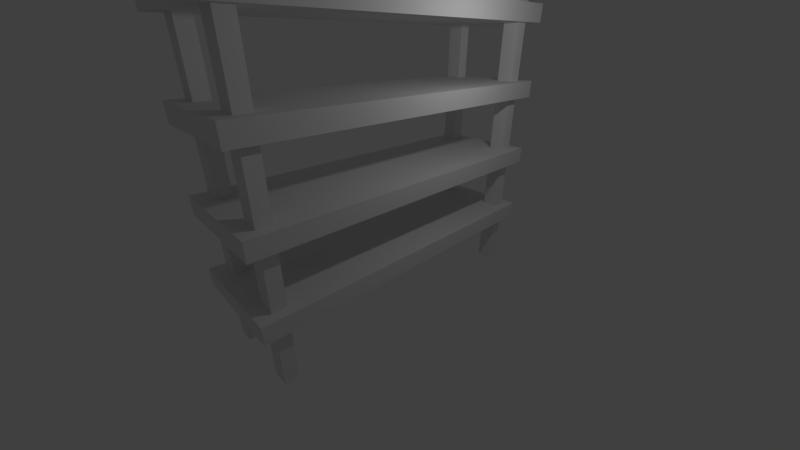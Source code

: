 # Source: rack1.blend  (saved by Blender 2.79.0; exported with 4.5.12 LTS)
import bpy
from mathutils import Matrix  # noqa: F401  (used for matrix-valued properties, if any)

bpy.ops.wm.read_factory_settings(use_empty=True)
scene = bpy.context.scene
scene.name = 'Scene'

# ---- collections
col_collection_1 = bpy.data.collections.new('Collection 1'); scene.collection.children.link(col_collection_1)

# ---- materials (node trees are filled in below, after node groups)
mat_material = bpy.data.materials.new('Material')
mat_material.alpha_threshold = 0.0
mat_material.use_transparent_shadow = False
mat_material.roughness = 0.5
mat_material.line_color = (0.0, 0.0, 0.0, 1.0)

# ---- material node trees

# ---- world
world_world = bpy.data.worlds.new('World'); scene.world = world_world
world_world.color = (0.05088, 0.05088, 0.05088)
world_world.use_sun_shadow = False
world_world.sun_shadow_jitter_overblur = 0.0
world_world.cycles.sampling_method = 'MANUAL'

# ---- cameras
cam_camera = bpy.data.cameras.new('Camera')
cam_camera.clip_end = 100.0
cam_camera.lens = 14.66
cam_camera.sensor_width = 32.0
cam_camera.sensor_height = 18.0
cam_camera.ortho_scale = 7.314
cam_camera.dof.focus_distance = 0.0
cam_camera.dof.aperture_fstop = 128.0

# ---- lights
light_lamp = bpy.data.lights.new('Lamp', 'POINT')
light_lamp.transmission_factor = 0.0
light_lamp.cutoff_distance = 30.0
light_lamp.energy = 100.0
light_lamp.shadow_buffer_clip_start = 1.001
light_lamp.shadow_soft_size = 0.1
light_lamp.shadow_maximum_resolution = 0.006
light_lamp.use_absolute_resolution = True

# ---- meshes
me_cube = bpy.data.meshes.new('Cube')
me_cube.from_pydata([(1.495, 4.675, -0.2378), (1.495, -4.675, -0.2378), (-1.495, -4.675, -0.2378), (-1.495, 4.675, -0.2378), (1.495, 4.675, 0.2378), (1.495, -4.675, 0.2378), (-1.495, -4.675, 0.2378), (-1.495, 4.675, 0.2378), (-7.153e-07, -4.675, 0.2378), (3.576e-07, 4.675, 0.2378), (-1.192e-07, -4.675, -0.2378), (3.576e-07, 4.675, -0.2378), (1.495, -2.308, -0.2378), (1.495, 2.308, -0.2378), (-1.495, 2.308, -0.2378), (-1.495, -2.308, -0.2378), (1.495, 2.308, 0.2378), (1.495, -2.308, 0.2378), (-1.495, -2.308, 0.2378), (-1.495, 2.308, 0.2378), (-3.576e-07, -2.308, 0.2378), (1.192e-07, 2.308, 0.2378), (1.192e-07, -2.308, -0.2378), (2.384e-07, 2.308, -0.2378), (-0.7637, 4.317, -0.2378), (-0.7637, 3.952, -0.2378), (-1.232, 3.952, -0.2378), (-1.232, 4.317, -0.2378), (-0.7637, -3.952, -0.2378), (-0.7637, -4.317, -0.2378), (-1.232, -4.317, -0.2378), (-1.232, -3.952, -0.2378), (1.232, -3.952, -0.2378), (1.232, -4.317, -0.2378), (0.7637, -4.317, -0.2378), (0.7637, -3.952, -0.2378), (1.232, 4.317, -0.2378), (1.232, 3.952, -0.2378), (0.7637, 3.952, -0.2378), (0.7637, 4.317, -0.2378), (-0.7637, 3.952, -1.863), (-0.7637, 4.317, -1.863), (-1.232, 4.317, -1.863), (-1.232, 3.952, -1.863), (-0.7637, -4.317, -1.863), (-0.7637, -3.952, -1.863), (-1.232, -3.952, -1.863), (-1.232, -4.317, -1.863), (1.232, -4.317, -1.863), (1.232, -3.952, -1.863), (0.7637, -3.952, -1.863), (0.7637, -4.317, -1.863), (1.232, 4.317, -1.863), (1.232, 3.952, -1.863), (0.7637, 4.317, -1.863), (0.7637, 3.952, -1.863), (1.495, 4.675, 1.74), (1.495, -4.675, 1.74), (-1.495, -4.675, 1.74), (-1.495, 4.675, 1.74), (1.495, 4.675, 2.215), (1.495, -4.675, 2.215), (-1.495, -4.675, 2.215), (-1.495, 4.675, 2.215), (-7.153e-07, -4.675, 2.215), (3.576e-07, 4.675, 2.215), (-1.192e-07, -4.675, 1.74), (3.576e-07, 4.675, 1.74), (1.495, -2.308, 1.74), (1.495, 2.308, 1.74), (-1.495, 2.308, 1.74), (-1.495, -2.308, 1.74), (1.495, 2.308, 2.215), (1.495, -2.308, 2.215), (-1.495, -2.308, 2.215), (-1.495, 2.308, 2.215), (-3.576e-07, -2.308, 2.215), (1.192e-07, 2.308, 2.215), (1.192e-07, -2.308, 1.74), (2.384e-07, 2.308, 1.74), (-0.7637, 4.317, 1.74), (-0.7637, 3.952, 1.74), (-1.232, 3.952, 1.74), (-1.232, 4.317, 1.74), (-0.7637, -3.952, 1.74), (-0.7637, -4.317, 1.74), (-1.232, -4.317, 1.74), (-1.232, -3.952, 1.74), (1.232, -3.952, 1.74), (1.232, -4.317, 1.74), (0.7637, -4.317, 1.74), (0.7637, -3.952, 1.74), (1.232, 4.317, 1.74), (1.232, 3.952, 1.74), (0.7637, 3.952, 1.74), (0.7637, 4.317, 1.74), (-0.7637, 3.952, 0.1148), (-0.7637, 4.317, 0.1148), (-1.232, 4.317, 0.1148), (-1.232, 3.952, 0.1148), (-0.7637, -4.317, 0.1148), (-0.7637, -3.952, 0.1148), (-1.232, -3.952, 0.1148), (-1.232, -4.317, 0.1148), (1.232, -4.317, 0.1148), (1.232, -3.952, 0.1148), (0.7637, -3.952, 0.1148), (0.7637, -4.317, 0.1148), (1.232, 4.317, 0.1148), (1.232, 3.952, 0.1148), (0.7637, 4.317, 0.1148), (0.7637, 3.952, 0.1148), (1.495, 4.675, 3.822), (1.495, -4.675, 3.822), (-1.495, -4.675, 3.822), (-1.495, 4.675, 3.822), (1.495, 4.675, 4.298), (1.495, -4.675, 4.298), (-1.495, -4.675, 4.298), (-1.495, 4.675, 4.298), (-7.153e-07, -4.675, 4.298), (3.576e-07, 4.675, 4.298), (-1.192e-07, -4.675, 3.822), (3.576e-07, 4.675, 3.822), (1.495, -2.308, 3.822), (1.495, 2.308, 3.822), (-1.495, 2.308, 3.822), (-1.495, -2.308, 3.822), (1.495, 2.308, 4.298), (1.495, -2.308, 4.298), (-1.495, -2.308, 4.298), (-1.495, 2.308, 4.298), (-3.576e-07, -2.308, 4.298), (1.192e-07, 2.308, 4.298), (1.192e-07, -2.308, 3.822), (2.384e-07, 2.308, 3.822), (-0.7637, 4.317, 3.822), (-0.7637, 3.952, 3.822), (-1.232, 3.952, 3.822), (-1.232, 4.317, 3.822), (-0.7637, -3.952, 3.822), (-0.7637, -4.317, 3.822), (-1.232, -4.317, 3.822), (-1.232, -3.952, 3.822), (1.232, -3.952, 3.822), (1.232, -4.317, 3.822), (0.7637, -4.317, 3.822), (0.7637, -3.952, 3.822), (1.232, 4.317, 3.822), (1.232, 3.952, 3.822), (0.7637, 3.952, 3.822), (0.7637, 4.317, 3.822), (-0.7637, 3.952, 2.197), (-0.7637, 4.317, 2.197), (-1.232, 4.317, 2.197), (-1.232, 3.952, 2.197), (-0.7637, -4.317, 2.197), (-0.7637, -3.952, 2.197), (-1.232, -3.952, 2.197), (-1.232, -4.317, 2.197), (1.232, -4.317, 2.197), (1.232, -3.952, 2.197), (0.7637, -3.952, 2.197), (0.7637, -4.317, 2.197), (1.232, 4.317, 2.197), (1.232, 3.952, 2.197), (0.7637, 4.317, 2.197), (0.7637, 3.952, 2.197), (1.495, 4.675, 5.854), (1.495, -4.675, 5.854), (-1.495, -4.675, 5.854), (-1.495, 4.675, 5.854), (1.495, 4.675, 6.329), (1.495, -4.675, 6.329), (-1.495, -4.675, 6.329), (-1.495, 4.675, 6.329), (-7.153e-07, -4.675, 6.329), (3.576e-07, 4.675, 6.329), (-1.192e-07, -4.675, 5.854), (3.576e-07, 4.675, 5.854), (1.495, -2.308, 5.854), (1.495, 2.308, 5.854), (-1.495, 2.308, 5.854), (-1.495, -2.308, 5.854), (1.495, 2.308, 6.329), (1.495, -2.308, 6.329), (-1.495, -2.308, 6.329), (-1.495, 2.308, 6.329), (-3.576e-07, -2.308, 6.329), (1.192e-07, 2.308, 6.329), (1.192e-07, -2.308, 5.854), (2.384e-07, 2.308, 5.854), (-0.7637, 4.317, 5.854), (-0.7637, 3.952, 5.854), (-1.232, 3.952, 5.854), (-1.232, 4.317, 5.854), (-0.7637, -3.952, 5.854), (-0.7637, -4.317, 5.854), (-1.232, -4.317, 5.854), (-1.232, -3.952, 5.854), (1.232, -3.952, 5.854), (1.232, -4.317, 5.854), (0.7637, -4.317, 5.854), (0.7637, -3.952, 5.854), (1.232, 4.317, 5.854), (1.232, 3.952, 5.854), (0.7637, 3.952, 5.854), (0.7637, 4.317, 5.854), (-0.7637, 3.952, 4.229), (-0.7637, 4.317, 4.229), (-1.232, 4.317, 4.229), (-1.232, 3.952, 4.229), (-0.7637, -4.317, 4.229), (-0.7637, -3.952, 4.229), (-1.232, -3.952, 4.229), (-1.232, -4.317, 4.229), (1.232, -4.317, 4.229), (1.232, -3.952, 4.229), (0.7637, -3.952, 4.229), (0.7637, -4.317, 4.229), (1.232, 4.317, 4.229), (1.232, 3.952, 4.229), (0.7637, 4.317, 4.229), (0.7637, 3.952, 4.229), (1.495, 4.675, 7.903), (1.495, -4.675, 7.903), (-1.495, -4.675, 7.903), (-1.495, 4.675, 7.903), (1.495, 4.675, 8.378), (1.495, -4.675, 8.378), (-1.495, -4.675, 8.378), (-1.495, 4.675, 8.378), (-7.153e-07, -4.675, 8.378), (3.576e-07, 4.675, 8.378), (-1.192e-07, -4.675, 7.903), (3.576e-07, 4.675, 7.903), (1.495, -2.308, 7.903), (1.495, 2.308, 7.903), (-1.495, 2.308, 7.903), (-1.495, -2.308, 7.903), (1.495, 2.308, 8.378), (1.495, -2.308, 8.378), (-1.495, -2.308, 8.378), (-1.495, 2.308, 8.378), (-3.576e-07, -2.308, 8.378), (1.192e-07, 2.308, 8.378), (1.192e-07, -2.308, 7.903), (2.384e-07, 2.308, 7.903), (-0.7637, 4.317, 7.903), (-0.7637, 3.952, 7.903), (-1.232, 3.952, 7.903), (-1.232, 4.317, 7.903), (-0.7637, -3.952, 7.903), (-0.7637, -4.317, 7.903), (-1.232, -4.317, 7.903), (-1.232, -3.952, 7.903), (1.232, -3.952, 7.903), (1.232, -4.317, 7.903), (0.7637, -4.317, 7.903), (0.7637, -3.952, 7.903), (1.232, 4.317, 7.903), (1.232, 3.952, 7.903), (0.7637, 3.952, 7.903), (0.7637, 4.317, 7.903), (-0.7637, 3.952, 6.278), (-0.7637, 4.317, 6.278), (-1.232, 4.317, 6.278), (-1.232, 3.952, 6.278), (-0.7637, -4.317, 6.278), (-0.7637, -3.952, 6.278), (-1.232, -3.952, 6.278), (-1.232, -4.317, 6.278), (1.232, -4.317, 6.278), (1.232, -3.952, 6.278), (0.7637, -3.952, 6.278), (0.7637, -4.317, 6.278), (1.232, 4.317, 6.278), (1.232, 3.952, 6.278), (0.7637, 4.317, 6.278), (0.7637, 3.952, 6.278)], [], [(0, 4, 16, 13), (9, 7, 19, 21), (35, 32, 49, 50), (10, 8, 6, 2), (2, 6, 18, 15), (9, 11, 3, 7), (20, 18, 6, 8), (14, 19, 7, 3), (12, 22, 23, 13), (25, 26, 43, 40), (19, 14, 15, 18), (17, 12, 13, 16), (20, 17, 16, 21), (22, 15, 14, 23), (12, 17, 5, 1), (18, 20, 21, 19), (36, 37, 53, 52), (17, 20, 8, 5), (4, 0, 11, 9), (1, 5, 8, 10), (31, 28, 45, 46), (4, 9, 21, 16), (11, 23, 25, 24), (23, 14, 26, 25), (14, 3, 27, 26), (3, 11, 24, 27), (22, 10, 29, 28), (10, 2, 30, 29), (2, 15, 31, 30), (15, 22, 28, 31), (12, 1, 33, 32), (1, 10, 34, 33), (10, 22, 35, 34), (22, 12, 32, 35), (0, 13, 37, 36), (13, 23, 38, 37), (23, 11, 39, 38), (11, 0, 36, 39), (41, 40, 43, 42), (45, 44, 47, 46), (49, 48, 51, 50), (52, 53, 55, 54), (29, 30, 47, 44), (39, 36, 52, 54), (26, 27, 42, 43), (33, 34, 51, 48), (30, 31, 46, 47), (37, 38, 55, 53), (34, 35, 50, 51), (38, 39, 54, 55), (24, 25, 40, 41), (28, 29, 44, 45), (27, 24, 41, 42), (32, 33, 48, 49), (56, 60, 72, 69), (65, 63, 75, 77), (91, 88, 105, 106), (66, 64, 62, 58), (58, 62, 74, 71), (65, 67, 59, 63), (76, 74, 62, 64), (70, 75, 63, 59), (68, 78, 79, 69), (81, 82, 99, 96), (75, 70, 71, 74), (73, 68, 69, 72), (76, 73, 72, 77), (78, 71, 70, 79), (68, 73, 61, 57), (74, 76, 77, 75), (92, 93, 109, 108), (73, 76, 64, 61), (60, 56, 67, 65), (57, 61, 64, 66), (87, 84, 101, 102), (60, 65, 77, 72), (67, 79, 81, 80), (79, 70, 82, 81), (70, 59, 83, 82), (59, 67, 80, 83), (78, 66, 85, 84), (66, 58, 86, 85), (58, 71, 87, 86), (71, 78, 84, 87), (68, 57, 89, 88), (57, 66, 90, 89), (66, 78, 91, 90), (78, 68, 88, 91), (56, 69, 93, 92), (69, 79, 94, 93), (79, 67, 95, 94), (67, 56, 92, 95), (97, 96, 99, 98), (101, 100, 103, 102), (105, 104, 107, 106), (108, 109, 111, 110), (85, 86, 103, 100), (95, 92, 108, 110), (82, 83, 98, 99), (89, 90, 107, 104), (86, 87, 102, 103), (93, 94, 111, 109), (90, 91, 106, 107), (94, 95, 110, 111), (80, 81, 96, 97), (84, 85, 100, 101), (83, 80, 97, 98), (88, 89, 104, 105), (112, 116, 128, 125), (121, 119, 131, 133), (147, 144, 161, 162), (122, 120, 118, 114), (114, 118, 130, 127), (121, 123, 115, 119), (132, 130, 118, 120), (126, 131, 119, 115), (124, 134, 135, 125), (137, 138, 155, 152), (131, 126, 127, 130), (129, 124, 125, 128), (132, 129, 128, 133), (134, 127, 126, 135), (124, 129, 117, 113), (130, 132, 133, 131), (148, 149, 165, 164), (129, 132, 120, 117), (116, 112, 123, 121), (113, 117, 120, 122), (143, 140, 157, 158), (116, 121, 133, 128), (123, 135, 137, 136), (135, 126, 138, 137), (126, 115, 139, 138), (115, 123, 136, 139), (134, 122, 141, 140), (122, 114, 142, 141), (114, 127, 143, 142), (127, 134, 140, 143), (124, 113, 145, 144), (113, 122, 146, 145), (122, 134, 147, 146), (134, 124, 144, 147), (112, 125, 149, 148), (125, 135, 150, 149), (135, 123, 151, 150), (123, 112, 148, 151), (153, 152, 155, 154), (157, 156, 159, 158), (161, 160, 163, 162), (164, 165, 167, 166), (141, 142, 159, 156), (151, 148, 164, 166), (138, 139, 154, 155), (145, 146, 163, 160), (142, 143, 158, 159), (149, 150, 167, 165), (146, 147, 162, 163), (150, 151, 166, 167), (136, 137, 152, 153), (140, 141, 156, 157), (139, 136, 153, 154), (144, 145, 160, 161), (168, 172, 184, 181), (177, 175, 187, 189), (203, 200, 217, 218), (178, 176, 174, 170), (170, 174, 186, 183), (177, 179, 171, 175), (188, 186, 174, 176), (182, 187, 175, 171), (180, 190, 191, 181), (193, 194, 211, 208), (187, 182, 183, 186), (185, 180, 181, 184), (188, 185, 184, 189), (190, 183, 182, 191), (180, 185, 173, 169), (186, 188, 189, 187), (204, 205, 221, 220), (185, 188, 176, 173), (172, 168, 179, 177), (169, 173, 176, 178), (199, 196, 213, 214), (172, 177, 189, 184), (179, 191, 193, 192), (191, 182, 194, 193), (182, 171, 195, 194), (171, 179, 192, 195), (190, 178, 197, 196), (178, 170, 198, 197), (170, 183, 199, 198), (183, 190, 196, 199), (180, 169, 201, 200), (169, 178, 202, 201), (178, 190, 203, 202), (190, 180, 200, 203), (168, 181, 205, 204), (181, 191, 206, 205), (191, 179, 207, 206), (179, 168, 204, 207), (209, 208, 211, 210), (213, 212, 215, 214), (217, 216, 219, 218), (220, 221, 223, 222), (197, 198, 215, 212), (207, 204, 220, 222), (194, 195, 210, 211), (201, 202, 219, 216), (198, 199, 214, 215), (205, 206, 223, 221), (202, 203, 218, 219), (206, 207, 222, 223), (192, 193, 208, 209), (196, 197, 212, 213), (195, 192, 209, 210), (200, 201, 216, 217), (224, 228, 240, 237), (233, 231, 243, 245), (259, 256, 273, 274), (234, 232, 230, 226), (226, 230, 242, 239), (233, 235, 227, 231), (244, 242, 230, 232), (238, 243, 231, 227), (236, 246, 247, 237), (249, 250, 267, 264), (243, 238, 239, 242), (241, 236, 237, 240), (244, 241, 240, 245), (246, 239, 238, 247), (236, 241, 229, 225), (242, 244, 245, 243), (260, 261, 277, 276), (241, 244, 232, 229), (228, 224, 235, 233), (225, 229, 232, 234), (255, 252, 269, 270), (228, 233, 245, 240), (235, 247, 249, 248), (247, 238, 250, 249), (238, 227, 251, 250), (227, 235, 248, 251), (246, 234, 253, 252), (234, 226, 254, 253), (226, 239, 255, 254), (239, 246, 252, 255), (236, 225, 257, 256), (225, 234, 258, 257), (234, 246, 259, 258), (246, 236, 256, 259), (224, 237, 261, 260), (237, 247, 262, 261), (247, 235, 263, 262), (235, 224, 260, 263), (265, 264, 267, 266), (269, 268, 271, 270), (273, 272, 275, 274), (276, 277, 279, 278), (253, 254, 271, 268), (263, 260, 276, 278), (250, 251, 266, 267), (257, 258, 275, 272), (254, 255, 270, 271), (261, 262, 279, 277), (258, 259, 274, 275), (262, 263, 278, 279), (248, 249, 264, 265), (252, 253, 268, 269), (251, 248, 265, 266), (256, 257, 272, 273)])
_uv = me_cube.uv_layers.new(name='UVMap')
_uv.uv.foreach_set('vector', [0.8375, 0.3811, 0.8375, 0.6189, -0.3462, 0.6189, -0.3462, 0.3811, 0.5, 0.8375, -0.2477, 0.8375, -0.2477, -0.3462, 0.5, -0.3462, 0.8818, 0.3811, 1.116, 0.3811, 1.116, -0.4313, 0.8818, -0.4313, 0.5, 0.3811, 0.5, 0.6189, -0.2477, 0.6189, -0.2477, 0.3811, 0.1625, 0.3811, 0.1625, 0.6189, 1.346, 0.6189, 1.346, 0.3811, 0.5, 0.6189, 0.5, 0.3811, -0.2477, 0.3811, -0.2477, 0.6189, 0.5, 0.3462, -0.2477, 0.3462, -0.2477, -0.8375, 0.5, -0.8375, 0.6538, 0.3811, 0.6538, 0.6189, 1.838, 0.6189, 1.838, 0.3811, 0.2477, 0.3462, -0.5, 0.3462, -0.5, 2.654, 0.2477, 2.654, 0.1182, 0.3811, -0.1162, 0.3811, -0.1162, -0.4313, 0.1182, -0.4313, 0.6538, 0.6189, 0.6538, 0.3811, -1.654, 0.3811, -1.654, 0.6189, 0.3462, 0.6189, 0.3462, 0.3811, 2.654, 0.3811, 2.654, 0.6189, 0.5, 0.3462, 1.248, 0.3462, 1.248, 2.654, 0.5, 2.654, 0.5, 0.3462, -0.2477, 0.3462, -0.2477, 2.654, 0.5, 2.654, 0.3462, 0.3811, 0.3462, 0.6189, -0.8375, 0.6189, -0.8375, 0.3811, 0.7523, 0.3462, 1.5, 0.3462, 1.5, 2.654, 0.7523, 2.654, 0.6584, 0.3811, 0.4758, 0.3811, 0.4758, -0.4313, 0.6584, -0.4313, 0.2477, 0.3462, -0.5, 0.3462, -0.5, -0.8375, 0.2477, -0.8375, 0.2477, 0.6189, 0.2477, 0.3811, -0.5, 0.3811, -0.5, 0.6189, 0.2477, 0.3811, 0.2477, 0.6189, -0.5, 0.6189, -0.5, 0.3811, 0.8838, 0.3811, 1.118, 0.3811, 1.118, -0.4313, 0.8838, -0.4313, 0.2477, 0.8375, -0.5, 0.8375, -0.5, -0.3462, 0.2477, -0.3462, 0.5, 0.8375, 0.5, -0.3462, 0.1182, 0.4758, 0.1182, 0.6584, 0.5, 0.6538, -0.2477, 0.6538, -0.1162, 1.476, 0.1182, 1.476, 0.7523, 0.6538, 0.7523, 1.838, 0.8838, 1.658, 0.8838, 1.476, 0.7523, 0.8375, 1.5, 0.8375, 1.118, 0.6584, 0.8838, 0.6584, 0.5, 0.3462, 0.5, -0.8375, 0.1182, -0.6584, 0.1182, -0.4758, 0.5, 0.1625, -0.2477, 0.1625, -0.1162, 0.3416, 0.1182, 0.3416, 0.7523, 0.1625, 0.7523, 1.346, 0.8838, 0.5242, 0.8838, 0.3416, 0.7523, 0.3462, 1.5, 0.3462, 1.118, -0.4758, 0.8838, -0.4758, 0.2477, 0.3462, 0.2477, -0.8375, 0.1162, -0.6584, 0.1162, -0.4758, 0.2477, 0.1625, -0.5, 0.1625, -0.1182, 0.3416, 0.1162, 0.3416, 0.5, 0.1625, 0.5, 1.346, 0.8818, 0.5242, 0.8818, 0.3416, 0.5, 0.3462, 1.248, 0.3462, 1.116, -0.4758, 0.8818, -0.4758, 0.2477, 0.8375, 0.2477, -0.3462, 0.1162, 0.4758, 0.1162, 0.6584, 0.2477, 0.6538, -0.5, 0.6538, -0.1182, 1.476, 0.1162, 1.476, 0.5, 0.6538, 0.5, 1.838, 0.8818, 1.658, 0.8818, 1.476, 0.5, 0.8375, 1.248, 0.8375, 1.116, 0.6584, 0.8818, 0.6584, 0.1182, 0.6584, 0.1182, 0.4758, -0.1162, 0.4758, -0.1162, 0.6584, 0.1182, 0.5242, 0.1182, 0.3416, -0.1162, 0.3416, -0.1162, 0.5242, 0.1162, 0.5242, 0.1162, 0.3416, -0.1182, 0.3416, -0.1182, 0.5242, 0.1162, 0.6584, 0.1162, 0.4758, -0.1182, 0.4758, -0.1182, 0.6584, 0.1182, 0.3811, -0.1162, 0.3811, -0.1162, -0.4313, 0.1182, -0.4313, 0.8818, 0.3811, 1.116, 0.3811, 1.116, -0.4313, 0.8818, -0.4313, 0.4758, 0.3811, 0.6584, 0.3811, 0.6584, -0.4313, 0.4758, -0.4313, 0.1162, 0.3811, -0.1182, 0.3811, -0.1182, -0.4313, 0.1162, -0.4313, 0.3416, 0.3811, 0.5242, 0.3811, 0.5242, -0.4313, 0.3416, -0.4313, 0.1162, 0.3811, -0.1182, 0.3811, -0.1182, -0.4313, 0.1162, -0.4313, 0.3416, 0.3811, 0.5242, 0.3811, 0.5242, -0.4313, 0.3416, -0.4313, 0.4758, 0.3811, 0.6584, 0.3811, 0.6584, -0.4313, 0.4758, -0.4313, 0.6584, 0.3811, 0.4758, 0.3811, 0.4758, -0.4313, 0.6584, -0.4313, 0.5242, 0.3811, 0.3416, 0.3811, 0.3416, -0.4313, 0.5242, -0.4313, 0.8838, 0.3811, 1.118, 0.3811, 1.118, -0.4313, 0.8838, -0.4313, 0.5242, 0.3811, 0.3416, 0.3811, 0.3416, -0.4313, 0.5242, -0.4313, 0.8375, 0.3698, 0.8375, 0.6076, -0.3462, 0.6076, -0.3462, 0.3698, 0.5, 0.8375, -0.2477, 0.8375, -0.2477, -0.3462, 0.5, -0.3462, 0.8818, 0.3698, 1.116, 0.3698, 1.116, -0.4426, 0.8818, -0.4426, 0.5, 0.3698, 0.5, 0.6076, -0.2477, 0.6076, -0.2477, 0.3698, 0.1625, 0.3698, 0.1625, 0.6076, 1.346, 0.6076, 1.346, 0.3698, 0.5, 0.6076, 0.5, 0.3698, -0.2477, 0.3698, -0.2477, 0.6076, 0.5, 0.3462, -0.2477, 0.3462, -0.2477, -0.8375, 0.5, -0.8375, 0.6538, 0.3698, 0.6538, 0.6076, 1.838, 0.6076, 1.838, 0.3698, 0.2477, 0.3462, -0.5, 0.3462, -0.5, 2.654, 0.2477, 2.654, 0.1182, 0.3698, -0.1162, 0.3698, -0.1162, -0.4426, 0.1182, -0.4426, 0.6538, 0.6076, 0.6538, 0.3698, -1.654, 0.3698, -1.654, 0.6076, 0.3462, 0.6076, 0.3462, 0.3698, 2.654, 0.3698, 2.654, 0.6076, 0.5, 0.3462, 1.248, 0.3462, 1.248, 2.654, 0.5, 2.654, 0.5, 0.3462, -0.2477, 0.3462, -0.2477, 2.654, 0.5, 2.654, 0.3462, 0.3698, 0.3462, 0.6076, -0.8375, 0.6076, -0.8375, 0.3698, 0.7523, 0.3462, 1.5, 0.3462, 1.5, 2.654, 0.7523, 2.654, 0.6584, 0.3698, 0.4758, 0.3698, 0.4758, -0.4426, 0.6584, -0.4426, 0.2477, 0.3462, -0.5, 0.3462, -0.5, -0.8375, 0.2477, -0.8375, 0.2477, 0.6076, 0.2477, 0.3698, -0.5, 0.3698, -0.5, 0.6076, 0.2477, 0.3698, 0.2477, 0.6076, -0.5, 0.6076, -0.5, 0.3698, 0.8838, 0.3698, 1.118, 0.3698, 1.118, -0.4426, 0.8838, -0.4426, 0.2477, 0.8375, -0.5, 0.8375, -0.5, -0.3462, 0.2477, -0.3462, 0.5, 0.8375, 0.5, -0.3462, 0.1182, 0.4758, 0.1182, 0.6584, 0.5, 0.6538, -0.2477, 0.6538, -0.1162, 1.476, 0.1182, 1.476, 0.7523, 0.6538, 0.7523, 1.838, 0.8838, 1.658, 0.8838, 1.476, 0.7523, 0.8375, 1.5, 0.8375, 1.118, 0.6584, 0.8838, 0.6584, 0.5, 0.3462, 0.5, -0.8375, 0.1182, -0.6584, 0.1182, -0.4758, 0.5, 0.1625, -0.2477, 0.1625, -0.1162, 0.3416, 0.1182, 0.3416, 0.7523, 0.1625, 0.7523, 1.346, 0.8838, 0.5242, 0.8838, 0.3416, 0.7523, 0.3462, 1.5, 0.3462, 1.118, -0.4758, 0.8838, -0.4758, 0.2477, 0.3462, 0.2477, -0.8375, 0.1162, -0.6584, 0.1162, -0.4758, 0.2477, 0.1625, -0.5, 0.1625, -0.1182, 0.3416, 0.1162, 0.3416, 0.5, 0.1625, 0.5, 1.346, 0.8818, 0.5242, 0.8818, 0.3416, 0.5, 0.3462, 1.248, 0.3462, 1.116, -0.4758, 0.8818, -0.4758, 0.2477, 0.8375, 0.2477, -0.3462, 0.1162, 0.4758, 0.1162, 0.6584, 0.2477, 0.6538, -0.5, 0.6538, -0.1182, 1.476, 0.1162, 1.476, 0.5, 0.6538, 0.5, 1.838, 0.8818, 1.658, 0.8818, 1.476, 0.5, 0.8375, 1.248, 0.8375, 1.116, 0.6584, 0.8818, 0.6584, 0.1182, 0.6584, 0.1182, 0.4758, -0.1162, 0.4758, -0.1162, 0.6584, 0.1182, 0.5242, 0.1182, 0.3416, -0.1162, 0.3416, -0.1162, 0.5242, 0.1162, 0.5242, 0.1162, 0.3416, -0.1182, 0.3416, -0.1182, 0.5242, 0.1162, 0.6584, 0.1162, 0.4758, -0.1182, 0.4758, -0.1182, 0.6584, 0.1182, 0.3698, -0.1162, 0.3698, -0.1162, -0.4426, 0.1182, -0.4426, 0.8818, 0.3698, 1.116, 0.3698, 1.116, -0.4426, 0.8818, -0.4426, 0.4758, 0.3698, 0.6584, 0.3698, 0.6584, -0.4426, 0.4758, -0.4426, 0.1162, 0.3698, -0.1182, 0.3698, -0.1182, -0.4426, 0.1162, -0.4426, 0.3416, 0.3698, 0.5242, 0.3698, 0.5242, -0.4426, 0.3416, -0.4426, 0.1162, 0.3698, -0.1182, 0.3698, -0.1182, -0.4426, 0.1162, -0.4426, 0.3416, 0.3698, 0.5242, 0.3698, 0.5242, -0.4426, 0.3416, -0.4426, 0.4758, 0.3698, 0.6584, 0.3698, 0.6584, -0.4426, 0.4758, -0.4426, 0.6584, 0.3698, 0.4758, 0.3698, 0.4758, -0.4426, 0.6584, -0.4426, 0.5242, 0.3698, 0.3416, 0.3698, 0.3416, -0.4426, 0.5242, -0.4426, 0.8838, 0.3698, 1.118, 0.3698, 1.118, -0.4426, 0.8838, -0.4426, 0.5242, 0.3698, 0.3416, 0.3698, 0.3416, -0.4426, 0.5242, -0.4426, 0.8375, 0.4111, 0.8375, 0.6488, -0.3462, 0.6488, -0.3462, 0.4111, 0.5, 0.8375, -0.2477, 0.8375, -0.2477, -0.3462, 0.5, -0.3462, 0.8818, 0.4111, 1.116, 0.4111, 1.116, -0.4014, 0.8818, -0.4014, 0.5, 0.4111, 0.5, 0.6488, -0.2477, 0.6488, -0.2477, 0.4111, 0.1625, 0.4111, 0.1625, 0.6488, 1.346, 0.6488, 1.346, 0.4111, 0.5, 0.6488, 0.5, 0.4111, -0.2477, 0.4111, -0.2477, 0.6488, 0.5, 0.3462, -0.2477, 0.3462, -0.2477, -0.8375, 0.5, -0.8375, 0.6538, 0.4111, 0.6538, 0.6488, 1.838, 0.6488, 1.838, 0.4111, 0.2477, 0.3462, -0.5, 0.3462, -0.5, 2.654, 0.2477, 2.654, 0.1182, 0.4111, -0.1162, 0.4111, -0.1162, -0.4014, 0.1182, -0.4014, 0.6538, 0.6488, 0.6538, 0.4111, -1.654, 0.4111, -1.654, 0.6488, 0.3462, 0.6488, 0.3462, 0.4111, 2.654, 0.4111, 2.654, 0.6488, 0.5, 0.3462, 1.248, 0.3462, 1.248, 2.654, 0.5, 2.654, 0.5, 0.3462, -0.2477, 0.3462, -0.2477, 2.654, 0.5, 2.654, 0.3462, 0.4111, 0.3462, 0.6488, -0.8375, 0.6488, -0.8375, 0.4111, 0.7523, 0.3462, 1.5, 0.3462, 1.5, 2.654, 0.7523, 2.654, 0.6584, 0.4111, 0.4758, 0.4111, 0.4758, -0.4014, 0.6584, -0.4014, 0.2477, 0.3462, -0.5, 0.3462, -0.5, -0.8375, 0.2477, -0.8375, 0.2477, 0.6488, 0.2477, 0.4111, -0.5, 0.4111, -0.5, 0.6488, 0.2477, 0.4111, 0.2477, 0.6488, -0.5, 0.6488, -0.5, 0.4111, 0.8838, 0.4111, 1.118, 0.4111, 1.118, -0.4014, 0.8838, -0.4014, 0.2477, 0.8375, -0.5, 0.8375, -0.5, -0.3462, 0.2477, -0.3462, 0.5, 0.8375, 0.5, -0.3462, 0.1182, 0.4758, 0.1182, 0.6584, 0.5, 0.6538, -0.2477, 0.6538, -0.1162, 1.476, 0.1182, 1.476, 0.7523, 0.6538, 0.7523, 1.838, 0.8838, 1.658, 0.8838, 1.476, 0.7523, 0.8375, 1.5, 0.8375, 1.118, 0.6584, 0.8838, 0.6584, 0.5, 0.3462, 0.5, -0.8375, 0.1182, -0.6584, 0.1182, -0.4758, 0.5, 0.1625, -0.2477, 0.1625, -0.1162, 0.3416, 0.1182, 0.3416, 0.7523, 0.1625, 0.7523, 1.346, 0.8838, 0.5242, 0.8838, 0.3416, 0.7523, 0.3462, 1.5, 0.3462, 1.118, -0.4758, 0.8838, -0.4758, 0.2477, 0.3462, 0.2477, -0.8375, 0.1162, -0.6584, 0.1162, -0.4758, 0.2477, 0.1625, -0.5, 0.1625, -0.1182, 0.3416, 0.1162, 0.3416, 0.5, 0.1625, 0.5, 1.346, 0.8818, 0.5242, 0.8818, 0.3416, 0.5, 0.3462, 1.248, 0.3462, 1.116, -0.4758, 0.8818, -0.4758, 0.2477, 0.8375, 0.2477, -0.3462, 0.1162, 0.4758, 0.1162, 0.6584, 0.2477, 0.6538, -0.5, 0.6538, -0.1182, 1.476, 0.1162, 1.476, 0.5, 0.6538, 0.5, 1.838, 0.8818, 1.658, 0.8818, 1.476, 0.5, 0.8375, 1.248, 0.8375, 1.116, 0.6584, 0.8818, 0.6584, 0.1182, 0.6584, 0.1182, 0.4758, -0.1162, 0.4758, -0.1162, 0.6584, 0.1182, 0.5242, 0.1182, 0.3416, -0.1162, 0.3416, -0.1162, 0.5242, 0.1162, 0.5242, 0.1162, 0.3416, -0.1182, 0.3416, -0.1182, 0.5242, 0.1162, 0.6584, 0.1162, 0.4758, -0.1182, 0.4758, -0.1182, 0.6584, 0.1182, 0.4111, -0.1162, 0.4111, -0.1162, -0.4014, 0.1182, -0.4014, 0.8818, 0.4111, 1.116, 0.4111, 1.116, -0.4014, 0.8818, -0.4014, 0.4758, 0.4111, 0.6584, 0.4111, 0.6584, -0.4014, 0.4758, -0.4014, 0.1162, 0.4111, -0.1182, 0.4111, -0.1182, -0.4014, 0.1162, -0.4014, 0.3416, 0.4111, 0.5242, 0.4111, 0.5242, -0.4014, 0.3416, -0.4014, 0.1162, 0.4111, -0.1182, 0.4111, -0.1182, -0.4014, 0.1162, -0.4014, 0.3416, 0.4111, 0.5242, 0.4111, 0.5242, -0.4014, 0.3416, -0.4014, 0.4758, 0.4111, 0.6584, 0.4111, 0.6584, -0.4014, 0.4758, -0.4014, 0.6584, 0.4111, 0.4758, 0.4111, 0.4758, -0.4014, 0.6584, -0.4014, 0.5242, 0.4111, 0.3416, 0.4111, 0.3416, -0.4014, 0.5242, -0.4014, 0.8838, 0.4111, 1.118, 0.4111, 1.118, -0.4014, 0.8838, -0.4014, 0.5242, 0.4111, 0.3416, 0.4111, 0.3416, -0.4014, 0.5242, -0.4014, 0.8375, 0.4269, 0.8375, 0.6647, -0.3462, 0.6647, -0.3462, 0.4269, 0.5, 0.8375, -0.2477, 0.8375, -0.2477, -0.3462, 0.5, -0.3462, 0.8818, 0.4269, 1.116, 0.4269, 1.116, -0.3855, 0.8818, -0.3855, 0.5, 0.4269, 0.5, 0.6647, -0.2477, 0.6647, -0.2477, 0.4269, 0.1625, 0.4269, 0.1625, 0.6647, 1.346, 0.6647, 1.346, 0.4269, 0.5, 0.6647, 0.5, 0.4269, -0.2477, 0.4269, -0.2477, 0.6647, 0.5, 0.3462, -0.2477, 0.3462, -0.2477, -0.8375, 0.5, -0.8375, 0.6538, 0.4269, 0.6538, 0.6647, 1.838, 0.6647, 1.838, 0.4269, 0.2477, 0.3462, -0.5, 0.3462, -0.5, 2.654, 0.2477, 2.654, 0.1182, 0.4269, -0.1162, 0.4269, -0.1162, -0.3855, 0.1182, -0.3855, 0.6538, 0.6647, 0.6538, 0.4269, -1.654, 0.4269, -1.654, 0.6647, 0.3462, 0.6647, 0.3462, 0.4269, 2.654, 0.4269, 2.654, 0.6647, 0.5, 0.3462, 1.248, 0.3462, 1.248, 2.654, 0.5, 2.654, 0.5, 0.3462, -0.2477, 0.3462, -0.2477, 2.654, 0.5, 2.654, 0.3462, 0.4269, 0.3462, 0.6647, -0.8375, 0.6647, -0.8375, 0.4269, 0.7523, 0.3462, 1.5, 0.3462, 1.5, 2.654, 0.7523, 2.654, 0.6584, 0.4269, 0.4758, 0.4269, 0.4758, -0.3855, 0.6584, -0.3855, 0.2477, 0.3462, -0.5, 0.3462, -0.5, -0.8375, 0.2477, -0.8375, 0.2477, 0.6647, 0.2477, 0.4269, -0.5, 0.4269, -0.5, 0.6647, 0.2477, 0.4269, 0.2477, 0.6647, -0.5, 0.6647, -0.5, 0.4269, 0.8838, 0.4269, 1.118, 0.4269, 1.118, -0.3855, 0.8838, -0.3855, 0.2477, 0.8375, -0.5, 0.8375, -0.5, -0.3462, 0.2477, -0.3462, 0.5, 0.8375, 0.5, -0.3462, 0.1182, 0.4758, 0.1182, 0.6584, 0.5, 0.6538, -0.2477, 0.6538, -0.1162, 1.476, 0.1182, 1.476, 0.7523, 0.6538, 0.7523, 1.838, 0.8838, 1.658, 0.8838, 1.476, 0.7523, 0.8375, 1.5, 0.8375, 1.118, 0.6584, 0.8838, 0.6584, 0.5, 0.3462, 0.5, -0.8375, 0.1182, -0.6584, 0.1182, -0.4758, 0.5, 0.1625, -0.2477, 0.1625, -0.1162, 0.3416, 0.1182, 0.3416, 0.7523, 0.1625, 0.7523, 1.346, 0.8838, 0.5242, 0.8838, 0.3416, 0.7523, 0.3462, 1.5, 0.3462, 1.118, -0.4758, 0.8838, -0.4758, 0.2477, 0.3462, 0.2477, -0.8375, 0.1162, -0.6584, 0.1162, -0.4758, 0.2477, 0.1625, -0.5, 0.1625, -0.1182, 0.3416, 0.1162, 0.3416, 0.5, 0.1625, 0.5, 1.346, 0.8818, 0.5242, 0.8818, 0.3416, 0.5, 0.3462, 1.248, 0.3462, 1.116, -0.4758, 0.8818, -0.4758, 0.2477, 0.8375, 0.2477, -0.3462, 0.1162, 0.4758, 0.1162, 0.6584, 0.2477, 0.6538, -0.5, 0.6538, -0.1182, 1.476, 0.1162, 1.476, 0.5, 0.6538, 0.5, 1.838, 0.8818, 1.658, 0.8818, 1.476, 0.5, 0.8375, 1.248, 0.8375, 1.116, 0.6584, 0.8818, 0.6584, 0.1182, 0.6584, 0.1182, 0.4758, -0.1162, 0.4758, -0.1162, 0.6584, 0.1182, 0.5242, 0.1182, 0.3416, -0.1162, 0.3416, -0.1162, 0.5242, 0.1162, 0.5242, 0.1162, 0.3416, -0.1182, 0.3416, -0.1182, 0.5242, 0.1162, 0.6584, 0.1162, 0.4758, -0.1182, 0.4758, -0.1182, 0.6584, 0.1182, 0.4269, -0.1162, 0.4269, -0.1162, -0.3855, 0.1182, -0.3855, 0.8818, 0.4269, 1.116, 0.4269, 1.116, -0.3855, 0.8818, -0.3855, 0.4758, 0.4269, 0.6584, 0.4269, 0.6584, -0.3855, 0.4758, -0.3855, 0.1162, 0.4269, -0.1182, 0.4269, -0.1182, -0.3855, 0.1162, -0.3855, 0.3416, 0.4269, 0.5242, 0.4269, 0.5242, -0.3855, 0.3416, -0.3855, 0.1162, 0.4269, -0.1182, 0.4269, -0.1182, -0.3855, 0.1162, -0.3855, 0.3416, 0.4269, 0.5242, 0.4269, 0.5242, -0.3855, 0.3416, -0.3855, 0.4758, 0.4269, 0.6584, 0.4269, 0.6584, -0.3855, 0.4758, -0.3855, 0.6584, 0.4269, 0.4758, 0.4269, 0.4758, -0.3855, 0.6584, -0.3855, 0.5242, 0.4269, 0.3416, 0.4269, 0.3416, -0.3855, 0.5242, -0.3855, 0.8838, 0.4269, 1.118, 0.4269, 1.118, -0.3855, 0.8838, -0.3855, 0.5242, 0.4269, 0.3416, 0.4269, 0.3416, -0.3855, 0.5242, -0.3855, 0.8375, 0.4513, 0.8375, 0.689, -0.3462, 0.689, -0.3462, 0.4513, 0.5, 0.8375, -0.2477, 0.8375, -0.2477, -0.3462, 0.5, -0.3462, 0.8818, 0.4513, 1.116, 0.4513, 1.116, -0.3612, 0.8818, -0.3612, 0.5, 0.4513, 0.5, 0.689, -0.2477, 0.689, -0.2477, 0.4513, 0.1625, 0.4513, 0.1625, 0.689, 1.346, 0.689, 1.346, 0.4513, 0.5, 0.689, 0.5, 0.4513, -0.2477, 0.4513, -0.2477, 0.689, 0.5, 0.3462, -0.2477, 0.3462, -0.2477, -0.8375, 0.5, -0.8375, 0.6538, 0.4513, 0.6538, 0.689, 1.838, 0.689, 1.838, 0.4513, 0.2477, 0.3462, -0.5, 0.3462, -0.5, 2.654, 0.2477, 2.654, 0.1182, 0.4513, -0.1162, 0.4513, -0.1162, -0.3612, 0.1182, -0.3612, 0.6538, 0.689, 0.6538, 0.4513, -1.654, 0.4513, -1.654, 0.689, 0.3462, 0.689, 0.3462, 0.4513, 2.654, 0.4513, 2.654, 0.689, 0.5, 0.3462, 1.248, 0.3462, 1.248, 2.654, 0.5, 2.654, 0.5, 0.3462, -0.2477, 0.3462, -0.2477, 2.654, 0.5, 2.654, 0.3462, 0.4513, 0.3462, 0.689, -0.8375, 0.689, -0.8375, 0.4513, 0.7523, 0.3462, 1.5, 0.3462, 1.5, 2.654, 0.7523, 2.654, 0.6584, 0.4513, 0.4758, 0.4513, 0.4758, -0.3612, 0.6584, -0.3612, 0.2477, 0.3462, -0.5, 0.3462, -0.5, -0.8375, 0.2477, -0.8375, 0.2477, 0.689, 0.2477, 0.4513, -0.5, 0.4513, -0.5, 0.689, 0.2477, 0.4513, 0.2477, 0.689, -0.5, 0.689, -0.5, 0.4513, 0.8838, 0.4513, 1.118, 0.4513, 1.118, -0.3612, 0.8838, -0.3612, 0.2477, 0.8375, -0.5, 0.8375, -0.5, -0.3462, 0.2477, -0.3462, 0.5, 0.8375, 0.5, -0.3462, 0.1182, 0.4758, 0.1182, 0.6584, 0.5, 0.6538, -0.2477, 0.6538, -0.1162, 1.476, 0.1182, 1.476, 0.7523, 0.6538, 0.7523, 1.838, 0.8838, 1.658, 0.8838, 1.476, 0.7523, 0.8375, 1.5, 0.8375, 1.118, 0.6584, 0.8838, 0.6584, 0.5, 0.3462, 0.5, -0.8375, 0.1182, -0.6584, 0.1182, -0.4758, 0.5, 0.1625, -0.2477, 0.1625, -0.1162, 0.3416, 0.1182, 0.3416, 0.7523, 0.1625, 0.7523, 1.346, 0.8838, 0.5242, 0.8838, 0.3416, 0.7523, 0.3462, 1.5, 0.3462, 1.118, -0.4758, 0.8838, -0.4758, 0.2477, 0.3462, 0.2477, -0.8375, 0.1162, -0.6584, 0.1162, -0.4758, 0.2477, 0.1625, -0.5, 0.1625, -0.1182, 0.3416, 0.1162, 0.3416, 0.5, 0.1625, 0.5, 1.346, 0.8818, 0.5242, 0.8818, 0.3416, 0.5, 0.3462, 1.248, 0.3462, 1.116, -0.4758, 0.8818, -0.4758, 0.2477, 0.8375, 0.2477, -0.3462, 0.1162, 0.4758, 0.1162, 0.6584, 0.2477, 0.6538, -0.5, 0.6538, -0.1182, 1.476, 0.1162, 1.476, 0.5, 0.6538, 0.5, 1.838, 0.8818, 1.658, 0.8818, 1.476, 0.5, 0.8375, 1.248, 0.8375, 1.116, 0.6584, 0.8818, 0.6584, 0.1182, 0.6584, 0.1182, 0.4758, -0.1162, 0.4758, -0.1162, 0.6584, 0.1182, 0.5242, 0.1182, 0.3416, -0.1162, 0.3416, -0.1162, 0.5242, 0.1162, 0.5242, 0.1162, 0.3416, -0.1182, 0.3416, -0.1182, 0.5242, 0.1162, 0.6584, 0.1162, 0.4758, -0.1182, 0.4758, -0.1182, 0.6584, 0.1182, 0.4513, -0.1162, 0.4513, -0.1162, -0.3612, 0.1182, -0.3612, 0.8818, 0.4513, 1.116, 0.4513, 1.116, -0.3612, 0.8818, -0.3612, 0.4758, 0.4513, 0.6584, 0.4513, 0.6584, -0.3612, 0.4758, -0.3612, 0.1162, 0.4513, -0.1182, 0.4513, -0.1182, -0.3612, 0.1162, -0.3612, 0.3416, 0.4513, 0.5242, 0.4513, 0.5242, -0.3612, 0.3416, -0.3612, 0.1162, 0.4513, -0.1182, 0.4513, -0.1182, -0.3612, 0.1162, -0.3612, 0.3416, 0.4513, 0.5242, 0.4513, 0.5242, -0.3612, 0.3416, -0.3612, 0.4758, 0.4513, 0.6584, 0.4513, 0.6584, -0.3612, 0.4758, -0.3612, 0.6584, 0.4513, 0.4758, 0.4513, 0.4758, -0.3612, 0.6584, -0.3612, 0.5242, 0.4513, 0.3416, 0.4513, 0.3416, -0.3612, 0.5242, -0.3612, 0.8838, 0.4513, 1.118, 0.4513, 1.118, -0.3612, 0.8838, -0.3612, 0.5242, 0.4513, 0.3416, 0.4513, 0.3416, -0.3612, 0.5242, -0.3612])
me_cube.materials.append(mat_material)
me_cube.use_remesh_preserve_volume = False
me_cube.use_remesh_preserve_attributes = False
me_cube.use_mirror_vertex_groups = False
me_cube.update()

# ---- objects
ob_cube = bpy.data.objects.new('Cube', me_cube)
ob_lamp = bpy.data.objects.new('Lamp', light_lamp)
ob_camera = bpy.data.objects.new('Camera', cam_camera)

# ---- transforms, parenting, visibility, modifiers, constraints
ob_cube.location = (0.0, 0.0, 0.0)
ob_cube.lock_rotations_4d = False
ob_cube.empty_display_type = 'ARROWS'
ob_cube.lineart.crease_threshold = 0.0
ob_lamp.location = (4.076, 1.005, 5.904)
ob_lamp.rotation_euler = (0.6503, 0.05522, 1.866)
ob_lamp.lock_rotations_4d = False
ob_lamp.empty_display_type = 'ARROWS'
ob_lamp.color = (0.0, 0.0, 0.0, 0.0)
ob_lamp.lineart.crease_threshold = 0.0
ob_camera.location = (7.481, -6.508, 5.344)
ob_camera.rotation_euler = (1.109, 0.0, 0.8149)
ob_camera.lock_rotations_4d = False
ob_camera.empty_display_type = 'ARROWS'
ob_camera.color = (0.0, 0.0, 0.0, 0.0)
ob_camera.display_type = 'WIRE'
ob_camera.lineart.crease_threshold = 0.0

# ---- collection membership
col_collection_1.objects.link(ob_cube)
col_collection_1.objects.link(ob_lamp)
col_collection_1.objects.link(ob_camera)

# ---- scene / render settings (as saved in the file)
scene.camera = ob_camera
scene.frame_start = 1; scene.frame_end = 250; scene.frame_set(1)
scene.render.engine = 'BLENDER_EEVEE_NEXT'
scene.render.resolution_percentage = 50
scene.render.dither_intensity = 0.0
scene.cycles.use_denoising = False
scene.cycles.samples = 128
scene.cycles.sampling_pattern = 'TABULATED_SOBOL'
scene.cycles.use_adaptive_sampling = False
scene.cycles.use_light_tree = False
scene.cycles.blur_glossy = 0.0
scene.cycles.sample_clamp_indirect = 0.0
scene.view_settings.view_transform = 'Standard'
bpy.context.view_layer.update()
